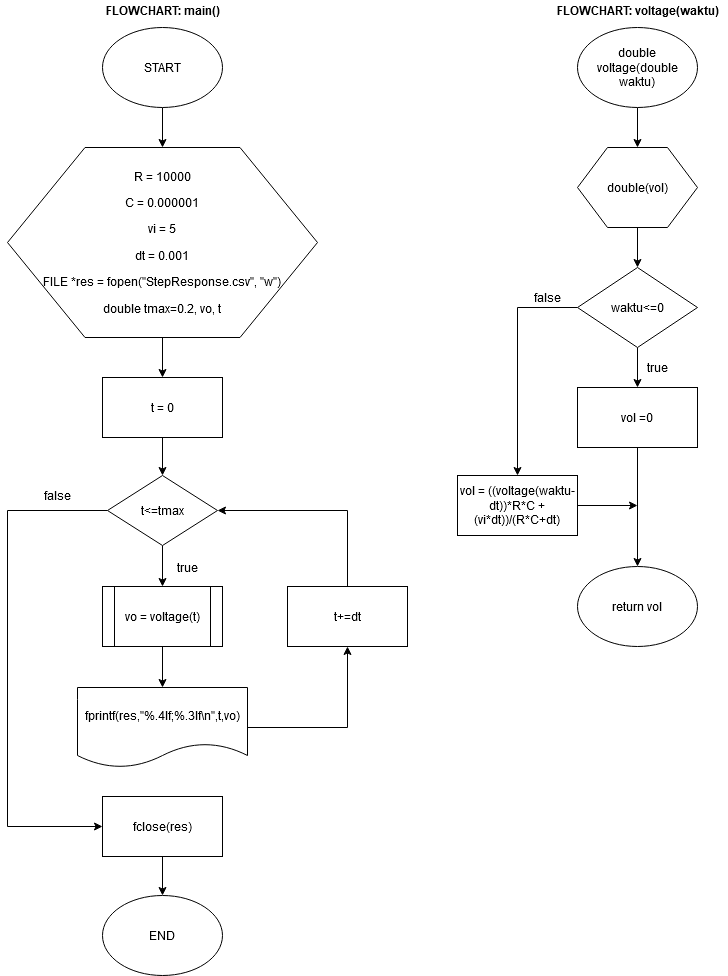

The diagram above was exported from draw.io. Its source (the exported page's mxGraphModel, read from the mxfile embedded in the PNG):
<mxGraphModel dx="868" dy="489" grid="1" gridSize="10" guides="1" tooltips="1" connect="1" arrows="1" fold="1" page="1" pageScale="1" pageWidth="850" pageHeight="1100" math="0" shadow="0">
  <root>
    <mxCell id="0" />
    <mxCell id="1" parent="0" />
    <mxCell id="jCUoRun-0HfhQP3E-bsF-5" value="" style="edgeStyle=orthogonalEdgeStyle;rounded=0;orthogonalLoop=1;jettySize=auto;html=1;" edge="1" parent="1" source="guPsVZ2eLyxScaevROYD-1" target="guPsVZ2eLyxScaevROYD-4">
      <mxGeometry relative="1" as="geometry" />
    </mxCell>
    <mxCell id="guPsVZ2eLyxScaevROYD-1" value="START" style="ellipse;whiteSpace=wrap;html=1;" parent="1" vertex="1">
      <mxGeometry x="175" y="90" width="120" height="80" as="geometry" />
    </mxCell>
    <mxCell id="jCUoRun-0HfhQP3E-bsF-3" value="" style="edgeStyle=orthogonalEdgeStyle;rounded=0;orthogonalLoop=1;jettySize=auto;html=1;" edge="1" parent="1" source="guPsVZ2eLyxScaevROYD-4" target="jCUoRun-0HfhQP3E-bsF-2">
      <mxGeometry relative="1" as="geometry" />
    </mxCell>
    <mxCell id="guPsVZ2eLyxScaevROYD-4" value="&lt;p&gt;&lt;span&gt;R = 10000&lt;/span&gt;&lt;/p&gt;&lt;p&gt;&lt;span&gt;C = 0.000001&lt;/span&gt;&lt;/p&gt;&lt;p&gt;&lt;span&gt;vi = 5&lt;/span&gt;&lt;/p&gt;&lt;p&gt;&lt;span&gt;dt = 0.001&lt;/span&gt;&lt;/p&gt;&lt;p&gt;&lt;span&gt;&lt;/span&gt;&lt;/p&gt;&lt;p&gt;&lt;span&gt;FILE *res = fopen(&quot;StepResponse.csv&quot;, &quot;w&quot;)&lt;/span&gt;&lt;/p&gt;&lt;p&gt;&lt;span&gt;double tmax=0.2, vo, t&lt;/span&gt;&lt;/p&gt;" style="shape=hexagon;perimeter=hexagonPerimeter2;whiteSpace=wrap;html=1;" parent="1" vertex="1">
      <mxGeometry x="80" y="210" width="310" height="190" as="geometry" />
    </mxCell>
    <mxCell id="guPsVZ2eLyxScaevROYD-17" value="" style="edgeStyle=orthogonalEdgeStyle;rounded=0;orthogonalLoop=1;jettySize=auto;html=1;entryX=0;entryY=0.5;entryDx=0;entryDy=0;" parent="1" source="guPsVZ2eLyxScaevROYD-6" target="guPsVZ2eLyxScaevROYD-18" edge="1">
      <mxGeometry relative="1" as="geometry">
        <mxPoint x="100" y="573" as="targetPoint" />
        <Array as="points">
          <mxPoint x="80" y="573" />
          <mxPoint x="80" y="889" />
        </Array>
      </mxGeometry>
    </mxCell>
    <mxCell id="guPsVZ2eLyxScaevROYD-22" value="" style="edgeStyle=orthogonalEdgeStyle;rounded=0;orthogonalLoop=1;jettySize=auto;html=1;entryX=0.5;entryY=0;entryDx=0;entryDy=0;" parent="1" source="guPsVZ2eLyxScaevROYD-6" target="guPsVZ2eLyxScaevROYD-33" edge="1">
      <mxGeometry relative="1" as="geometry">
        <mxPoint x="235" y="655" as="targetPoint" />
      </mxGeometry>
    </mxCell>
    <mxCell id="guPsVZ2eLyxScaevROYD-6" value="t&amp;lt;=tmax" style="rhombus;whiteSpace=wrap;html=1;" parent="1" vertex="1">
      <mxGeometry x="180" y="538" width="110" height="70" as="geometry" />
    </mxCell>
    <mxCell id="guPsVZ2eLyxScaevROYD-11" value="" style="edgeStyle=orthogonalEdgeStyle;rounded=0;orthogonalLoop=1;jettySize=auto;html=1;entryX=0.5;entryY=1;entryDx=0;entryDy=0;exitX=1;exitY=0.5;exitDx=0;exitDy=0;" parent="1" source="jCUoRun-0HfhQP3E-bsF-1" target="guPsVZ2eLyxScaevROYD-12" edge="1">
      <mxGeometry relative="1" as="geometry">
        <mxPoint x="319" y="798" as="sourcePoint" />
        <mxPoint x="400" y="648" as="targetPoint" />
      </mxGeometry>
    </mxCell>
    <mxCell id="guPsVZ2eLyxScaevROYD-14" value="" style="edgeStyle=orthogonalEdgeStyle;rounded=0;orthogonalLoop=1;jettySize=auto;html=1;entryX=1;entryY=0.5;entryDx=0;entryDy=0;exitX=0.5;exitY=0;exitDx=0;exitDy=0;" parent="1" source="guPsVZ2eLyxScaevROYD-12" target="guPsVZ2eLyxScaevROYD-6" edge="1">
      <mxGeometry relative="1" as="geometry">
        <mxPoint x="330" y="548" as="targetPoint" />
      </mxGeometry>
    </mxCell>
    <mxCell id="guPsVZ2eLyxScaevROYD-12" value="t+=dt" style="rounded=0;whiteSpace=wrap;html=1;" parent="1" vertex="1">
      <mxGeometry x="360" y="649" width="120" height="60" as="geometry" />
    </mxCell>
    <mxCell id="guPsVZ2eLyxScaevROYD-15" value="true" style="text;html=1;align=center;verticalAlign=middle;resizable=0;points=[];autosize=1;" parent="1" vertex="1">
      <mxGeometry x="240" y="620" width="40" height="20" as="geometry" />
    </mxCell>
    <mxCell id="guPsVZ2eLyxScaevROYD-20" value="" style="edgeStyle=orthogonalEdgeStyle;rounded=0;orthogonalLoop=1;jettySize=auto;html=1;" parent="1" source="guPsVZ2eLyxScaevROYD-18" target="guPsVZ2eLyxScaevROYD-19" edge="1">
      <mxGeometry relative="1" as="geometry" />
    </mxCell>
    <mxCell id="guPsVZ2eLyxScaevROYD-18" value="fclose(res)" style="rounded=0;whiteSpace=wrap;html=1;" parent="1" vertex="1">
      <mxGeometry x="175" y="859" width="120" height="60" as="geometry" />
    </mxCell>
    <mxCell id="guPsVZ2eLyxScaevROYD-19" value="END" style="ellipse;whiteSpace=wrap;html=1;" parent="1" vertex="1">
      <mxGeometry x="175" y="958" width="120" height="80" as="geometry" />
    </mxCell>
    <mxCell id="guPsVZ2eLyxScaevROYD-35" value="" style="edgeStyle=orthogonalEdgeStyle;rounded=0;orthogonalLoop=1;jettySize=auto;html=1;entryX=0.5;entryY=0;entryDx=0;entryDy=0;" parent="1" source="guPsVZ2eLyxScaevROYD-28" target="guPsVZ2eLyxScaevROYD-36" edge="1">
      <mxGeometry relative="1" as="geometry">
        <mxPoint x="710" y="370" as="targetPoint" />
      </mxGeometry>
    </mxCell>
    <mxCell id="guPsVZ2eLyxScaevROYD-28" value="double(vol)" style="shape=hexagon;perimeter=hexagonPerimeter2;whiteSpace=wrap;html=1;" parent="1" vertex="1">
      <mxGeometry x="650" y="210" width="120" height="80" as="geometry" />
    </mxCell>
    <mxCell id="guPsVZ2eLyxScaevROYD-30" value="" style="edgeStyle=orthogonalEdgeStyle;rounded=0;orthogonalLoop=1;jettySize=auto;html=1;" parent="1" source="guPsVZ2eLyxScaevROYD-29" target="guPsVZ2eLyxScaevROYD-28" edge="1">
      <mxGeometry relative="1" as="geometry" />
    </mxCell>
    <mxCell id="guPsVZ2eLyxScaevROYD-29" value="double voltage(double waktu)" style="ellipse;whiteSpace=wrap;html=1;" parent="1" vertex="1">
      <mxGeometry x="650" y="90" width="120" height="80" as="geometry" />
    </mxCell>
    <mxCell id="guPsVZ2eLyxScaevROYD-31" value="&lt;b&gt;FLOWCHART: main()&lt;/b&gt;" style="text;html=1;align=center;verticalAlign=middle;resizable=0;points=[];autosize=1;" parent="1" vertex="1">
      <mxGeometry x="170" y="63" width="130" height="20" as="geometry" />
    </mxCell>
    <mxCell id="guPsVZ2eLyxScaevROYD-32" value="&lt;b&gt;FLOWCHART: voltage(waktu)&lt;/b&gt;" style="text;html=1;align=center;verticalAlign=middle;resizable=0;points=[];autosize=1;" parent="1" vertex="1">
      <mxGeometry x="620" y="63" width="180" height="20" as="geometry" />
    </mxCell>
    <mxCell id="guPsVZ2eLyxScaevROYD-50" value="" style="edgeStyle=orthogonalEdgeStyle;rounded=0;orthogonalLoop=1;jettySize=auto;html=1;" parent="1" source="guPsVZ2eLyxScaevROYD-33" target="jCUoRun-0HfhQP3E-bsF-1" edge="1">
      <mxGeometry relative="1" as="geometry">
        <mxPoint x="235" y="768" as="targetPoint" />
      </mxGeometry>
    </mxCell>
    <mxCell id="guPsVZ2eLyxScaevROYD-33" value="vo = voltage(t)" style="shape=process;whiteSpace=wrap;html=1;backgroundOutline=1;" parent="1" vertex="1">
      <mxGeometry x="175" y="649" width="120" height="60" as="geometry" />
    </mxCell>
    <mxCell id="guPsVZ2eLyxScaevROYD-42" value="" style="edgeStyle=orthogonalEdgeStyle;rounded=0;orthogonalLoop=1;jettySize=auto;html=1;" parent="1" source="guPsVZ2eLyxScaevROYD-36" target="guPsVZ2eLyxScaevROYD-39" edge="1">
      <mxGeometry relative="1" as="geometry" />
    </mxCell>
    <mxCell id="guPsVZ2eLyxScaevROYD-45" value="" style="edgeStyle=orthogonalEdgeStyle;rounded=0;orthogonalLoop=1;jettySize=auto;html=1;entryX=0.5;entryY=0;entryDx=0;entryDy=0;exitX=0;exitY=0.5;exitDx=0;exitDy=0;" parent="1" source="guPsVZ2eLyxScaevROYD-36" target="guPsVZ2eLyxScaevROYD-46" edge="1">
      <mxGeometry relative="1" as="geometry">
        <mxPoint x="570" y="590" as="targetPoint" />
        <Array as="points">
          <mxPoint x="590" y="370" />
        </Array>
      </mxGeometry>
    </mxCell>
    <mxCell id="guPsVZ2eLyxScaevROYD-36" value="waktu&amp;lt;=0" style="rhombus;whiteSpace=wrap;html=1;" parent="1" vertex="1">
      <mxGeometry x="650" y="330" width="120" height="80" as="geometry" />
    </mxCell>
    <mxCell id="guPsVZ2eLyxScaevROYD-52" value="" style="edgeStyle=orthogonalEdgeStyle;rounded=0;orthogonalLoop=1;jettySize=auto;html=1;entryX=0.5;entryY=0;entryDx=0;entryDy=0;" parent="1" source="guPsVZ2eLyxScaevROYD-39" target="guPsVZ2eLyxScaevROYD-55" edge="1">
      <mxGeometry relative="1" as="geometry">
        <mxPoint x="710" y="691" as="targetPoint" />
      </mxGeometry>
    </mxCell>
    <mxCell id="guPsVZ2eLyxScaevROYD-39" value="vol =0" style="rounded=0;whiteSpace=wrap;html=1;" parent="1" vertex="1">
      <mxGeometry x="650" y="450" width="120" height="60" as="geometry" />
    </mxCell>
    <mxCell id="guPsVZ2eLyxScaevROYD-54" value="" style="edgeStyle=orthogonalEdgeStyle;rounded=0;orthogonalLoop=1;jettySize=auto;html=1;exitX=1;exitY=0.5;exitDx=0;exitDy=0;" parent="1" source="guPsVZ2eLyxScaevROYD-46" edge="1">
      <mxGeometry relative="1" as="geometry">
        <mxPoint x="710" y="568" as="targetPoint" />
      </mxGeometry>
    </mxCell>
    <mxCell id="guPsVZ2eLyxScaevROYD-46" value="&lt;p&gt;&lt;span&gt;vol = ((voltage(waktu-dt))*R*C + (vi*dt))/(R*C+dt)&lt;/span&gt;&lt;/p&gt;" style="rounded=0;whiteSpace=wrap;html=1;" parent="1" vertex="1">
      <mxGeometry x="530" y="538" width="120" height="60" as="geometry" />
    </mxCell>
    <mxCell id="guPsVZ2eLyxScaevROYD-43" value="true" style="text;html=1;align=center;verticalAlign=middle;resizable=0;points=[];autosize=1;" parent="1" vertex="1">
      <mxGeometry x="710" y="420" width="40" height="20" as="geometry" />
    </mxCell>
    <mxCell id="guPsVZ2eLyxScaevROYD-48" value="false" style="text;html=1;align=center;verticalAlign=middle;resizable=0;points=[];autosize=1;" parent="1" vertex="1">
      <mxGeometry x="600" y="350" width="40" height="20" as="geometry" />
    </mxCell>
    <mxCell id="guPsVZ2eLyxScaevROYD-55" value="return vol" style="ellipse;whiteSpace=wrap;html=1;" parent="1" vertex="1">
      <mxGeometry x="650" y="629" width="120" height="80" as="geometry" />
    </mxCell>
    <mxCell id="guPsVZ2eLyxScaevROYD-56" value="false" style="text;html=1;align=center;verticalAlign=middle;resizable=0;points=[];autosize=1;" parent="1" vertex="1">
      <mxGeometry x="110" y="548" width="40" height="20" as="geometry" />
    </mxCell>
    <mxCell id="jCUoRun-0HfhQP3E-bsF-1" value="&lt;p&gt;&lt;span&gt;fprintf(res,&quot;%.4lf;%.3lf\n&quot;,t,vo)&lt;/span&gt;&lt;/p&gt;" style="shape=document;whiteSpace=wrap;html=1;boundedLbl=1;" vertex="1" parent="1">
      <mxGeometry x="150" y="750" width="170" height="80" as="geometry" />
    </mxCell>
    <mxCell id="jCUoRun-0HfhQP3E-bsF-4" value="" style="edgeStyle=orthogonalEdgeStyle;rounded=0;orthogonalLoop=1;jettySize=auto;html=1;" edge="1" parent="1" source="jCUoRun-0HfhQP3E-bsF-2" target="guPsVZ2eLyxScaevROYD-6">
      <mxGeometry relative="1" as="geometry" />
    </mxCell>
    <mxCell id="jCUoRun-0HfhQP3E-bsF-2" value="t = 0" style="rounded=0;whiteSpace=wrap;html=1;" vertex="1" parent="1">
      <mxGeometry x="175" y="440" width="120" height="60" as="geometry" />
    </mxCell>
  </root>
</mxGraphModel>